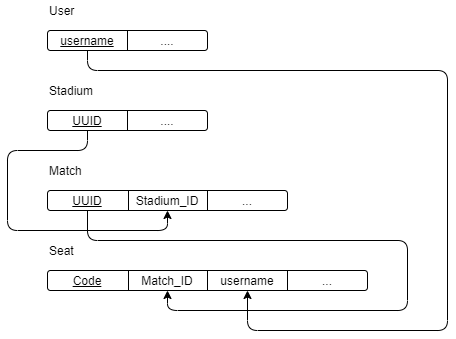

The diagram above was exported from draw.io. Its source (the exported page's mxGraphModel, read from the mxfile embedded in the PNG):
<mxGraphModel dx="782" dy="469" grid="1" gridSize="10" guides="1" tooltips="1" connect="1" arrows="1" fold="1" page="1" pageScale="1" pageWidth="827" pageHeight="1169" math="0" shadow="0">
  <root>
    <mxCell id="0" />
    <mxCell id="1" parent="0" />
    <mxCell id="h38LxYkM0sOjUPP7_6nl-10" value="User" style="text;html=1;strokeColor=none;fillColor=none;align=left;verticalAlign=middle;whiteSpace=wrap;rounded=0;glass=0;" parent="1" vertex="1">
      <mxGeometry x="80" y="110" width="50" height="20" as="geometry" />
    </mxCell>
    <mxCell id="h38LxYkM0sOjUPP7_6nl-112" value="" style="rounded=1;whiteSpace=wrap;html=1;glass=0;" parent="1" vertex="1">
      <mxGeometry x="80" y="140" width="160" height="20" as="geometry" />
    </mxCell>
    <mxCell id="h38LxYkM0sOjUPP7_6nl-113" value="" style="endArrow=none;html=1;entryX=0.5;entryY=0;entryDx=0;entryDy=0;exitX=0.5;exitY=1;exitDx=0;exitDy=0;" parent="1" source="h38LxYkM0sOjUPP7_6nl-112" target="h38LxYkM0sOjUPP7_6nl-112" edge="1">
      <mxGeometry width="50" height="50" relative="1" as="geometry">
        <mxPoint x="250" y="260" as="sourcePoint" />
        <mxPoint x="300" y="210" as="targetPoint" />
      </mxGeometry>
    </mxCell>
    <mxCell id="h38LxYkM0sOjUPP7_6nl-114" value="username" style="text;html=1;strokeColor=none;fillColor=none;align=center;verticalAlign=middle;whiteSpace=wrap;rounded=0;glass=0;fontStyle=4" parent="1" vertex="1">
      <mxGeometry x="80" y="140" width="80" height="20" as="geometry" />
    </mxCell>
    <mxCell id="h38LxYkM0sOjUPP7_6nl-115" value="...." style="text;html=1;strokeColor=none;fillColor=none;align=center;verticalAlign=middle;whiteSpace=wrap;rounded=0;glass=0;" parent="1" vertex="1">
      <mxGeometry x="160" y="140" width="80" height="20" as="geometry" />
    </mxCell>
    <mxCell id="fW1HZzGa4SazFzXdlYgd-27" value="Match" style="text;html=1;strokeColor=none;fillColor=none;align=left;verticalAlign=middle;whiteSpace=wrap;rounded=0;glass=0;" vertex="1" parent="1">
      <mxGeometry x="80" y="270" width="80" height="20" as="geometry" />
    </mxCell>
    <mxCell id="fW1HZzGa4SazFzXdlYgd-28" value="" style="rounded=1;whiteSpace=wrap;html=1;glass=0;" vertex="1" parent="1">
      <mxGeometry x="80" y="300" width="240" height="20" as="geometry" />
    </mxCell>
    <mxCell id="fW1HZzGa4SazFzXdlYgd-29" value="" style="endArrow=none;html=1;entryX=0.25;entryY=0;entryDx=0;entryDy=0;exitX=0.25;exitY=1;exitDx=0;exitDy=0;" edge="1" parent="1">
      <mxGeometry width="50" height="50" relative="1" as="geometry">
        <mxPoint x="160.9999999999999" y="320" as="sourcePoint" />
        <mxPoint x="161.00000000000023" y="300" as="targetPoint" />
      </mxGeometry>
    </mxCell>
    <mxCell id="fW1HZzGa4SazFzXdlYgd-30" value="" style="endArrow=none;html=1;entryX=0.25;entryY=0;entryDx=0;entryDy=0;exitX=0.25;exitY=1;exitDx=0;exitDy=0;" edge="1" parent="1">
      <mxGeometry width="50" height="50" relative="1" as="geometry">
        <mxPoint x="239.9999999999999" y="320" as="sourcePoint" />
        <mxPoint x="240.00000000000023" y="300" as="targetPoint" />
      </mxGeometry>
    </mxCell>
    <mxCell id="fW1HZzGa4SazFzXdlYgd-31" value="UUID" style="text;html=1;strokeColor=none;fillColor=none;align=center;verticalAlign=middle;whiteSpace=wrap;rounded=0;glass=0;fontStyle=4" vertex="1" parent="1">
      <mxGeometry x="80" y="300" width="80" height="20" as="geometry" />
    </mxCell>
    <mxCell id="fW1HZzGa4SazFzXdlYgd-32" value="Stadium_ID" style="text;html=1;strokeColor=none;fillColor=none;align=center;verticalAlign=middle;whiteSpace=wrap;rounded=0;glass=0;" vertex="1" parent="1">
      <mxGeometry x="160" y="300" width="80" height="20" as="geometry" />
    </mxCell>
    <mxCell id="fW1HZzGa4SazFzXdlYgd-33" value="..." style="text;html=1;strokeColor=none;fillColor=none;align=center;verticalAlign=middle;whiteSpace=wrap;rounded=0;glass=0;" vertex="1" parent="1">
      <mxGeometry x="240" y="300" width="80" height="20" as="geometry" />
    </mxCell>
    <mxCell id="fW1HZzGa4SazFzXdlYgd-35" value="Stadium" style="text;html=1;strokeColor=none;fillColor=none;align=left;verticalAlign=middle;whiteSpace=wrap;rounded=0;glass=0;" vertex="1" parent="1">
      <mxGeometry x="80" y="190" width="50" height="20" as="geometry" />
    </mxCell>
    <mxCell id="fW1HZzGa4SazFzXdlYgd-36" value="" style="rounded=1;whiteSpace=wrap;html=1;glass=0;" vertex="1" parent="1">
      <mxGeometry x="80" y="220" width="160" height="20" as="geometry" />
    </mxCell>
    <mxCell id="fW1HZzGa4SazFzXdlYgd-37" value="" style="endArrow=none;html=1;entryX=0.5;entryY=0;entryDx=0;entryDy=0;exitX=0.5;exitY=1;exitDx=0;exitDy=0;" edge="1" parent="1" source="fW1HZzGa4SazFzXdlYgd-36" target="fW1HZzGa4SazFzXdlYgd-36">
      <mxGeometry width="50" height="50" relative="1" as="geometry">
        <mxPoint x="250" y="340" as="sourcePoint" />
        <mxPoint x="300" y="290" as="targetPoint" />
      </mxGeometry>
    </mxCell>
    <mxCell id="fW1HZzGa4SazFzXdlYgd-38" value="UUID" style="text;html=1;strokeColor=none;fillColor=none;align=center;verticalAlign=middle;whiteSpace=wrap;rounded=0;glass=0;fontStyle=4" vertex="1" parent="1">
      <mxGeometry x="80" y="220" width="80" height="20" as="geometry" />
    </mxCell>
    <mxCell id="fW1HZzGa4SazFzXdlYgd-39" value="...." style="text;html=1;strokeColor=none;fillColor=none;align=center;verticalAlign=middle;whiteSpace=wrap;rounded=0;glass=0;" vertex="1" parent="1">
      <mxGeometry x="160" y="220" width="80" height="20" as="geometry" />
    </mxCell>
    <mxCell id="fW1HZzGa4SazFzXdlYgd-40" value="Seat" style="text;html=1;strokeColor=none;fillColor=none;align=left;verticalAlign=middle;whiteSpace=wrap;rounded=0;glass=0;" vertex="1" parent="1">
      <mxGeometry x="80" y="350" width="80" height="20" as="geometry" />
    </mxCell>
    <mxCell id="fW1HZzGa4SazFzXdlYgd-41" value="" style="rounded=1;whiteSpace=wrap;html=1;glass=0;" vertex="1" parent="1">
      <mxGeometry x="80" y="380" width="320" height="20" as="geometry" />
    </mxCell>
    <mxCell id="fW1HZzGa4SazFzXdlYgd-42" value="" style="endArrow=none;html=1;entryX=0.25;entryY=0;entryDx=0;entryDy=0;exitX=0.25;exitY=1;exitDx=0;exitDy=0;" edge="1" parent="1">
      <mxGeometry width="50" height="50" relative="1" as="geometry">
        <mxPoint x="160.9999999999999" y="400" as="sourcePoint" />
        <mxPoint x="161.00000000000023" y="380" as="targetPoint" />
      </mxGeometry>
    </mxCell>
    <mxCell id="fW1HZzGa4SazFzXdlYgd-43" value="" style="endArrow=none;html=1;entryX=0.25;entryY=0;entryDx=0;entryDy=0;exitX=0.25;exitY=1;exitDx=0;exitDy=0;" edge="1" parent="1">
      <mxGeometry width="50" height="50" relative="1" as="geometry">
        <mxPoint x="239.9999999999999" y="400" as="sourcePoint" />
        <mxPoint x="240.00000000000023" y="380" as="targetPoint" />
      </mxGeometry>
    </mxCell>
    <mxCell id="fW1HZzGa4SazFzXdlYgd-44" value="Code" style="text;html=1;strokeColor=none;fillColor=none;align=center;verticalAlign=middle;whiteSpace=wrap;rounded=0;glass=0;fontStyle=4" vertex="1" parent="1">
      <mxGeometry x="80" y="380" width="80" height="20" as="geometry" />
    </mxCell>
    <mxCell id="fW1HZzGa4SazFzXdlYgd-45" value="Match_ID" style="text;html=1;strokeColor=none;fillColor=none;align=center;verticalAlign=middle;whiteSpace=wrap;rounded=0;glass=0;" vertex="1" parent="1">
      <mxGeometry x="160" y="380" width="80" height="20" as="geometry" />
    </mxCell>
    <mxCell id="fW1HZzGa4SazFzXdlYgd-49" value="" style="endArrow=none;html=1;exitX=0.75;exitY=0;exitDx=0;exitDy=0;entryX=0.75;entryY=1;entryDx=0;entryDy=0;" edge="1" parent="1" source="fW1HZzGa4SazFzXdlYgd-41" target="fW1HZzGa4SazFzXdlYgd-41">
      <mxGeometry width="50" height="50" relative="1" as="geometry">
        <mxPoint x="350" y="370" as="sourcePoint" />
        <mxPoint x="400" y="320" as="targetPoint" />
      </mxGeometry>
    </mxCell>
    <mxCell id="fW1HZzGa4SazFzXdlYgd-50" value="username" style="text;html=1;strokeColor=none;fillColor=none;align=center;verticalAlign=middle;whiteSpace=wrap;rounded=0;glass=0;" vertex="1" parent="1">
      <mxGeometry x="240" y="380" width="80" height="20" as="geometry" />
    </mxCell>
    <mxCell id="fW1HZzGa4SazFzXdlYgd-51" value="..." style="text;html=1;strokeColor=none;fillColor=none;align=center;verticalAlign=middle;whiteSpace=wrap;rounded=0;glass=0;" vertex="1" parent="1">
      <mxGeometry x="320" y="380" width="80" height="20" as="geometry" />
    </mxCell>
    <mxCell id="fW1HZzGa4SazFzXdlYgd-52" value="" style="endArrow=classic;html=1;exitX=0.5;exitY=1;exitDx=0;exitDy=0;entryX=0.5;entryY=1;entryDx=0;entryDy=0;" edge="1" parent="1" source="fW1HZzGa4SazFzXdlYgd-38" target="fW1HZzGa4SazFzXdlYgd-32">
      <mxGeometry width="50" height="50" relative="1" as="geometry">
        <mxPoint x="350" y="330" as="sourcePoint" />
        <mxPoint x="350" y="340" as="targetPoint" />
        <Array as="points">
          <mxPoint x="120" y="260" />
          <mxPoint x="40" y="260" />
          <mxPoint x="40" y="340" />
          <mxPoint x="200" y="340" />
        </Array>
      </mxGeometry>
    </mxCell>
    <mxCell id="fW1HZzGa4SazFzXdlYgd-53" value="" style="endArrow=classic;html=1;exitX=0.5;exitY=1;exitDx=0;exitDy=0;entryX=0.5;entryY=1;entryDx=0;entryDy=0;" edge="1" parent="1" source="fW1HZzGa4SazFzXdlYgd-31" target="fW1HZzGa4SazFzXdlYgd-45">
      <mxGeometry width="50" height="50" relative="1" as="geometry">
        <mxPoint x="350" y="330" as="sourcePoint" />
        <mxPoint x="400" y="280" as="targetPoint" />
        <Array as="points">
          <mxPoint x="120" y="350" />
          <mxPoint x="440" y="350" />
          <mxPoint x="440" y="420" />
          <mxPoint x="200" y="420" />
        </Array>
      </mxGeometry>
    </mxCell>
    <mxCell id="fW1HZzGa4SazFzXdlYgd-54" value="" style="endArrow=classic;html=1;exitX=0.5;exitY=1;exitDx=0;exitDy=0;entryX=0.5;entryY=1;entryDx=0;entryDy=0;" edge="1" parent="1" source="h38LxYkM0sOjUPP7_6nl-114" target="fW1HZzGa4SazFzXdlYgd-50">
      <mxGeometry width="50" height="50" relative="1" as="geometry">
        <mxPoint x="350" y="330" as="sourcePoint" />
        <mxPoint x="400" y="280" as="targetPoint" />
        <Array as="points">
          <mxPoint x="120" y="180" />
          <mxPoint x="480" y="180" />
          <mxPoint x="480" y="440" />
          <mxPoint x="280" y="440" />
        </Array>
      </mxGeometry>
    </mxCell>
  </root>
</mxGraphModel>